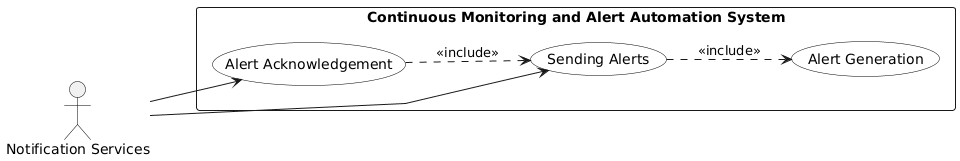

The diagram above was rendered by PlantUML. Its source (embedded in the PNG):
@startuml
left to right direction
skinparam linetype polyline
skinparam shadowing false
skinparam packageStyle rectangle

skinparam usecase {
    BackgroundColor White
    BorderColor Black
}

skinparam actor {
    BorderColor Black
}

' =========================
' ACTOR
' =========================
actor "Notification Services"

' =========================
' SYSTEM BOUNDARY
' =========================
rectangle "Continuous Monitoring and Alert Automation System" {

    (Sending Alerts)
    (Alert Generation)
    (Alert Acknowledgement)
}

' =========================
' NOTIFICATION SERVICES ASSOCIATIONS
' =========================
"Notification Services" --> (Sending Alerts)
"Notification Services" --> (Alert Acknowledgement)

' =========================
' <<include>> RELATIONSHIPS
' =========================
(Sending Alerts) ..> (Alert Generation) : <<include>>

(Alert Acknowledgement) ..> (Sending Alerts) : <<include>>
@enduml